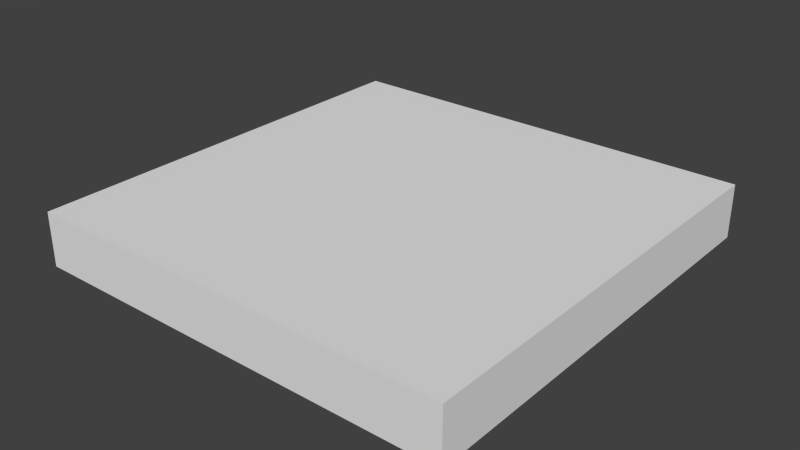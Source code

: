 # Source: floorU.blend  (saved by Blender 2.67.0; exported with 4.5.12 LTS)
import bpy
from mathutils import Matrix  # noqa: F401  (used for matrix-valued properties, if any)

bpy.ops.wm.read_factory_settings(use_empty=True)
scene = bpy.context.scene
scene.name = 'Scene'

# ---- collections
col_collection_1 = bpy.data.collections.new('Collection 1'); scene.collection.children.link(col_collection_1)

# ---- materials (node trees are filled in below, after node groups)
mat_material = bpy.data.materials.new('Material')
mat_material.alpha_threshold = 0.0
mat_material.use_transparent_shadow = False
mat_material.roughness = 0.5
mat_material.line_color = (0.0, 0.0, 0.0, 1.0)

# ---- material node trees

# ---- world
world_world = bpy.data.worlds.new('World'); scene.world = world_world
world_world.color = (0.05088, 0.05088, 0.05088)
world_world.use_sun_shadow = False
world_world.sun_shadow_jitter_overblur = 0.0
world_world.cycles.sampling_method = 'MANUAL'
world_world.cycles.sample_map_resolution = 256

# ---- meshes
me_flooru = bpy.data.meshes.new('floorU')
me_flooru.from_pydata([(0.5, 0.5, -1.0), (0.5, -0.5, -1.0), (-0.5, -0.5, -1.0), (-0.5, 0.5, -1.0), (0.5, 0.5, -0.875), (0.5, -0.5, -0.875), (-0.5, -0.5, -0.875), (-0.5, 0.5, -0.875)], [], [(0, 1, 2, 3), (4, 7, 6, 5), (0, 4, 5, 1), (1, 5, 6, 2), (2, 6, 7, 3), (4, 0, 3, 7)])
me_flooru.materials.append(mat_material)
me_flooru.use_remesh_preserve_volume = False
me_flooru.use_remesh_preserve_attributes = False
me_flooru.use_mirror_vertex_groups = False
me_flooru.update()

# ---- objects
ob_flooru = bpy.data.objects.new('floorU', me_flooru)

# ---- transforms, parenting, visibility, modifiers, constraints
ob_flooru.location = (0.0, 0.0, 0.0)
ob_flooru.lock_rotations_4d = False
ob_flooru.empty_display_type = 'ARROWS'
ob_flooru.lineart.crease_threshold = 0.0

# ---- collection membership
col_collection_1.objects.link(ob_flooru)

# ---- scene / render settings (as saved in the file)
scene.frame_start = 1; scene.frame_end = 250; scene.frame_set(1)
scene.render.engine = 'BLENDER_EEVEE_NEXT'
scene.render.image_settings.color_mode = 'RGB'
scene.render.image_settings.compression = 90
scene.render.resolution_percentage = 50
scene.render.dither_intensity = 0.0
scene.cycles.use_denoising = False
scene.cycles.samples = 10
scene.cycles.sampling_pattern = 'TABULATED_SOBOL'
scene.cycles.light_sampling_threshold = 0.0
scene.cycles.use_adaptive_sampling = False
scene.cycles.use_light_tree = False
scene.cycles.blur_glossy = 0.0
scene.cycles.volume_bounces = 1
scene.cycles.pixel_filter_type = 'GAUSSIAN'
scene.cycles.sample_clamp_indirect = 0.0
scene.view_settings.view_transform = 'Standard'
bpy.context.view_layer.update()

# ---- added for rendering (the .blend has no active camera and no usable light): camera, sun
cam_auto = bpy.data.cameras.new('AutoCamera')
cam_auto.lens = 50.0
cam_auto.sensor_width = 36.0
cam_auto.clip_end = 1000.0
ob_auto_camera = bpy.data.objects.new('AutoCamera', cam_auto)
scene.collection.objects.link(ob_auto_camera)
ob_auto_camera.location = (1.31357, -1.57628, 0.113353)
ob_auto_camera.rotation_euler = (1.09748, -7.21219e-08, 0.694738)
scene.camera = ob_auto_camera
light_auto_sun = bpy.data.lights.new('AutoSun', 'SUN')
light_auto_sun.energy = 3.0
light_auto_sun.angle = 0.0523599
ob_auto_sun = bpy.data.objects.new('AutoSun', light_auto_sun)
scene.collection.objects.link(ob_auto_sun)
ob_auto_sun.rotation_euler = (0.872665, 0.174533, 0.523599)
bpy.context.view_layer.update()
